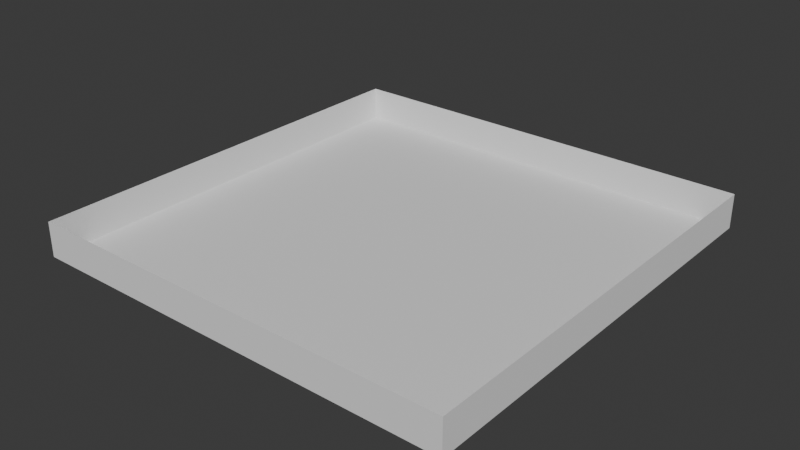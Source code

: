 # Source: spawn-room.blend  (saved by Blender 4.3.32; exported with 4.5.12 LTS)
import bpy
from mathutils import Matrix  # noqa: F401  (used for matrix-valued properties, if any)

bpy.ops.wm.read_factory_settings(use_empty=True)
scene = bpy.context.scene
scene.name = 'Scene'

# ---- world
world_world = bpy.data.worlds.new('World'); scene.world = world_world
world_world.use_nodes = True; world_world.node_tree.nodes.clear()
_N = world_world.node_tree.nodes; _L = world_world.node_tree.links
n0 = _N.new('ShaderNodeOutputWorld'); n0.name = 'World Output'; n0.location = (300, 300)
n1 = _N.new('ShaderNodeBackground'); n1.name = 'Background'; n1.location = (10, 300)
n1.inputs[0].default_value = (0.05088, 0.05088, 0.05088, 1.0)
_L.new(n1.outputs[0], n0.inputs[0])
n0.is_active_output = True
world_world.color = (0.05088, 0.05088, 0.05088)
world_world.sun_shadow_jitter_overblur = 0.0

# ---- meshes
me_plane = bpy.data.meshes.new('Plane')
me_plane.from_pydata([(-50.0, -50.0, 0.0), (50.0, -50.0, 0.0), (-50.0, 50.0, 0.0), (50.0, 50.0, 0.0), (-50.0, -50.0, 8.0), (50.0, -50.0, 8.0), (-50.0, 50.0, 8.0), (50.0, 50.0, 8.0)], [], [(0, 1, 3, 2), (0, 4, 5, 1), (1, 5, 7, 3), (2, 6, 4, 0), (3, 7, 6, 2)])
_uv = me_plane.uv_layers.new(name='UVMap')
_uv.uv.foreach_set('vector', [0.0, 0.0, 1.0, 0.0, 1.0, 1.0, 0.0, 1.0, 0.0, 0.0, 0.0, 0.0, 1.0, 0.0, 1.0, 0.0, 1.0, 0.0, 1.0, 0.0, 1.0, 1.0, 1.0, 1.0, 0.0, 1.0, 0.0, 1.0, 0.0, 0.0, 0.0, 0.0, 1.0, 1.0, 1.0, 1.0, 0.0, 1.0, 0.0, 1.0])
me_plane.update()

# ---- objects
ob_ground = bpy.data.objects.new('Ground', me_plane)
ob_spawns = bpy.data.objects.new('Spawns', None)
ob_spawn = bpy.data.objects.new('Spawn', None)
ob_spawn_001 = bpy.data.objects.new('Spawn.001', None)
ob_spawn_002 = bpy.data.objects.new('Spawn.002', None)
ob_spawn_003 = bpy.data.objects.new('Spawn.003', None)
ob_spawn_004 = bpy.data.objects.new('Spawn.004', None)
ob_spawn_005 = bpy.data.objects.new('Spawn.005', None)
ob_spawn_006 = bpy.data.objects.new('Spawn.006', None)
ob_spawn_007 = bpy.data.objects.new('Spawn.007', None)
ob_spawn_008 = bpy.data.objects.new('Spawn.008', None)
ob_spawn_009 = bpy.data.objects.new('Spawn.009', None)
ob_spawn_010 = bpy.data.objects.new('Spawn.010', None)
ob_spawn_011 = bpy.data.objects.new('Spawn.011', None)
ob_spawn_012 = bpy.data.objects.new('Spawn.012', None)
ob_spawn_013 = bpy.data.objects.new('Spawn.013', None)
ob_spawn_014 = bpy.data.objects.new('Spawn.014', None)
ob_spawn_015 = bpy.data.objects.new('Spawn.015', None)
ob_spawn_016 = bpy.data.objects.new('Spawn.016', None)
ob_spawn_017 = bpy.data.objects.new('Spawn.017', None)
ob_spawn_018 = bpy.data.objects.new('Spawn.018', None)
ob_spawn_019 = bpy.data.objects.new('Spawn.019', None)
ob_spawn_020 = bpy.data.objects.new('Spawn.020', None)

# ---- transforms, parenting, visibility, modifiers, constraints
ob_ground.location = (0.0, 0.0, 0.0)
ob_spawns.location = (0.0, 0.0, 0.0)
ob_spawn.parent = ob_spawns
ob_spawn.location = (0.0, 0.0, 1.0)
ob_spawn_001.parent = ob_spawns
ob_spawn_001.location = (2.0, 0.0, 1.0)
ob_spawn_002.parent = ob_spawns
ob_spawn_002.location = (2.0, 2.0, 1.0)
ob_spawn_003.parent = ob_spawns
ob_spawn_003.location = (0.0, 2.0, 1.0)
ob_spawn_004.parent = ob_spawns
ob_spawn_004.location = (0.0, 6.0, 1.0)
ob_spawn_005.parent = ob_spawns
ob_spawn_005.location = (2.0, 6.0, 1.0)
ob_spawn_006.parent = ob_spawns
ob_spawn_006.location = (2.0, 4.0, 1.0)
ob_spawn_007.parent = ob_spawns
ob_spawn_007.location = (0.0, 4.0, 1.0)
ob_spawn_008.parent = ob_spawns
ob_spawn_008.location = (0.0, -4.0, 1.0)
ob_spawn_009.parent = ob_spawns
ob_spawn_009.location = (2.0, -4.0, 1.0)
ob_spawn_010.parent = ob_spawns
ob_spawn_010.location = (2.0, -2.0, 1.0)
ob_spawn_011.parent = ob_spawns
ob_spawn_011.location = (0.0, -2.0, 1.0)
ob_spawn_012.parent = ob_spawns
ob_spawn_012.location = (0.0, -6.0, 1.0)
ob_spawn_013.parent = ob_spawns
ob_spawn_013.location = (2.0, -6.0, 1.0)
ob_spawn_014.parent = ob_spawns
ob_spawn_014.location = (-2.0, -6.0, 1.0)
ob_spawn_015.parent = ob_spawns
ob_spawn_015.location = (-2.0, -2.0, 1.0)
ob_spawn_016.parent = ob_spawns
ob_spawn_016.location = (-2.0, -4.0, 1.0)
ob_spawn_017.parent = ob_spawns
ob_spawn_017.location = (-2.0, 4.0, 1.0)
ob_spawn_018.parent = ob_spawns
ob_spawn_018.location = (-2.0, 6.0, 1.0)
ob_spawn_019.parent = ob_spawns
ob_spawn_019.location = (-2.0, 2.0, 1.0)
ob_spawn_020.parent = ob_spawns
ob_spawn_020.location = (-2.0, 0.0, 1.0)

# ---- collection membership
scene.collection.objects.link(ob_ground)
scene.collection.objects.link(ob_spawns)
scene.collection.objects.link(ob_spawn)
scene.collection.objects.link(ob_spawn_001)
scene.collection.objects.link(ob_spawn_002)
scene.collection.objects.link(ob_spawn_003)
scene.collection.objects.link(ob_spawn_004)
scene.collection.objects.link(ob_spawn_005)
scene.collection.objects.link(ob_spawn_006)
scene.collection.objects.link(ob_spawn_007)
scene.collection.objects.link(ob_spawn_008)
scene.collection.objects.link(ob_spawn_009)
scene.collection.objects.link(ob_spawn_010)
scene.collection.objects.link(ob_spawn_011)
scene.collection.objects.link(ob_spawn_012)
scene.collection.objects.link(ob_spawn_013)
scene.collection.objects.link(ob_spawn_014)
scene.collection.objects.link(ob_spawn_015)
scene.collection.objects.link(ob_spawn_016)
scene.collection.objects.link(ob_spawn_017)
scene.collection.objects.link(ob_spawn_018)
scene.collection.objects.link(ob_spawn_019)
scene.collection.objects.link(ob_spawn_020)

# ---- scene / render settings (as saved in the file)
scene.frame_start = 1; scene.frame_end = 250; scene.frame_set(1)
scene.render.engine = 'BLENDER_EEVEE_NEXT'
bpy.context.view_layer.update()

# ---- added for rendering (the .blend has no active camera and no usable light): camera, sun
cam_auto = bpy.data.cameras.new('AutoCamera')
cam_auto.lens = 50.0
cam_auto.sensor_width = 36.0
cam_auto.clip_end = 2300.02
ob_auto_camera = bpy.data.objects.new('AutoCamera', cam_auto)
scene.collection.objects.link(ob_auto_camera)
ob_auto_camera.location = (131.056, -157.267, 108.845)
ob_auto_camera.rotation_euler = (1.09748, -7.21219e-08, 0.694738)
scene.camera = ob_auto_camera
light_auto_sun = bpy.data.lights.new('AutoSun', 'SUN')
light_auto_sun.energy = 3.0
light_auto_sun.angle = 0.0523599
ob_auto_sun = bpy.data.objects.new('AutoSun', light_auto_sun)
scene.collection.objects.link(ob_auto_sun)
ob_auto_sun.rotation_euler = (0.872665, 0.174533, 0.523599)
bpy.context.view_layer.update()
